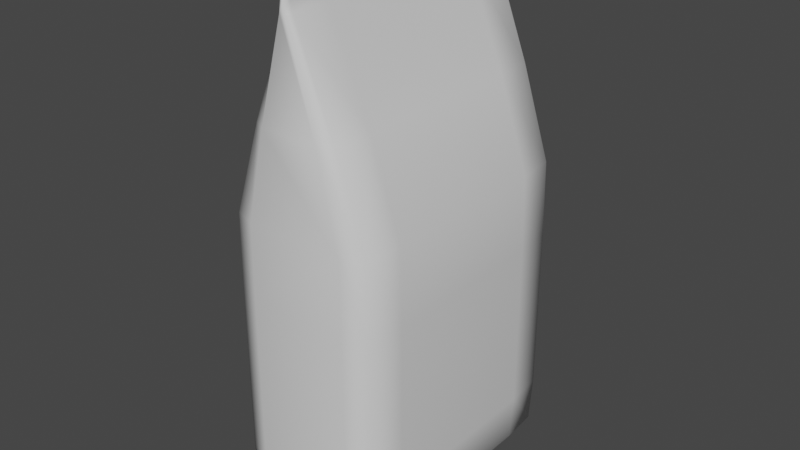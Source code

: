 # Source: Cat_Food_Bags.blend  (saved by Blender 3.3.6; exported with 4.5.12 LTS)
import bpy
from mathutils import Matrix  # noqa: F401  (used for matrix-valued properties, if any)

bpy.ops.wm.read_factory_settings(use_empty=True)
scene = bpy.context.scene
scene.name = 'Scene'

# ---- collections
col_collection = bpy.data.collections.new('Collection'); scene.collection.children.link(col_collection)

# ---- materials (node trees are filled in below, after node groups)
mat_material = bpy.data.materials.new('Material')
mat_material.alpha_threshold = 0.0
mat_material.use_transparent_shadow = False
mat_material.roughness = 0.5
mat_material.line_color = (0.0, 0.0, 0.0, 1.0)

# ---- material node trees
mat_material.use_nodes = True; mat_material.node_tree.nodes.clear()
_N = mat_material.node_tree.nodes; _L = mat_material.node_tree.links
n0 = _N.new('ShaderNodeOutputMaterial'); n0.name = 'Material Output'; n0.location = (300, 300)
n1 = _N.new('ShaderNodeBsdfPrincipled'); n1.name = 'Principled BSDF'; n1.location = (10, 300)
n1.distribution = 'GGX'
n1.subsurface_method = 'RANDOM_WALK_SKIN'
n1.inputs[3].default_value = 1.45
n1.inputs[27].default_value = (0.0, 0.0, 0.0, 1.0)
n1.inputs[28].default_value = 1.0
_L.new(n1.outputs[0], n0.inputs[0])
n0.is_active_output = True

# ---- world
world_world = bpy.data.worlds.new('World'); scene.world = world_world
world_world.use_nodes = True; world_world.node_tree.nodes.clear()
_N = world_world.node_tree.nodes; _L = world_world.node_tree.links
n0 = _N.new('ShaderNodeOutputWorld'); n0.name = 'World Output'; n0.location = (300, 300)
n1 = _N.new('ShaderNodeBackground'); n1.name = 'Background'; n1.location = (10, 300)
n1.inputs[0].default_value = (0.05088, 0.05088, 0.05088, 1.0)
_L.new(n1.outputs[0], n0.inputs[0])
n0.is_active_output = True
world_world.color = (0.05088, 0.05088, 0.05088)
world_world.use_sun_shadow = False
world_world.sun_shadow_jitter_overblur = 0.0

# ---- meshes
me_cube = bpy.data.meshes.new('Cube')
me_cube.from_pydata([(0.2372, 0.8429, -0.8583), (0.2372, -0.8429, -0.8583), (-0.2372, 0.8429, -0.8583), (-0.2372, -0.8429, -0.8583), (0.00625, -0.8429, 2.498), (-0.00625, -0.8429, 2.498), (0.00625, 0.8429, 2.498), (-0.00625, 0.8429, 2.498), (-0.3162, 0.5525, -0.8722), (-0.3162, -0.5525, -0.8722), (0.3163, -0.5525, -0.8722), (0.3163, 0.5525, -0.8722), (0.008333, 0.5525, 2.499), (0.008333, -0.5525, 2.499), (-0.008333, -0.5525, 2.499), (-0.008333, 0.5525, 2.499), (0.3163, 0.8453, 0.5833), (0.3163, 0.8453, -0.4833), (-0.3162, -0.8453, -0.4833), (-0.3162, -0.8453, 0.5833), (0.3163, -0.8453, 0.5833), (0.3163, -0.8453, -0.4833), (-0.3163, 0.8453, 0.5833), (-0.3163, 0.8453, -0.4833), (0.4744, 0.5525, 0.5833), (0.4744, 0.5525, -0.4833), (0.4744, -0.5525, 0.5833), (0.4744, -0.5525, -0.4833), (-0.4744, -0.5525, 0.5833), (-0.4744, -0.5525, -0.4833), (-0.4744, 0.5525, 0.5833), (-0.4744, 0.5525, -0.4833), (-0.008333, 0.8453, 2.296), (-0.008333, 0.8453, 2.454), (0.008333, 0.8453, 2.454), (0.008333, 0.8453, 2.296), (0.008333, -0.8453, 2.454), (0.008333, -0.8453, 2.296), (-0.008333, -0.8453, 2.296), (-0.008333, -0.8453, 2.454), (-0.0125, 0.5525, 2.296), (-0.0125, 0.5525, 2.454), (-0.0125, -0.5525, 2.296), (-0.0125, -0.5525, 2.454), (0.0125, -0.5525, 2.296), (0.0125, -0.5525, 2.454), (0.0125, 0.5525, 2.296), (0.0125, 0.5525, 2.454), (-0.3027, -0.8013, -0.8698), (0.3027, 0.8449, -0.7801), (-0.3098, -0.8453, 1.058), (0.3027, -0.8449, -0.7801), (-0.3027, 0.8449, -0.7801), (0.3027, 0.8013, -0.8698), (0.1825, -0.8453, 1.622), (-0.1825, -0.8453, 1.622), (-0.1825, 0.8453, 1.622), (0.1825, 0.8453, 1.622), (0.007976, -0.8013, 2.498), (-0.007976, 0.8013, 2.498), (-0.007976, 0.8449, 2.491), (0.01694, 0.8453, 2.233), (0.01694, -0.8453, 2.233), (-0.007976, -0.8449, 2.491), (-0.3027, 0.8013, -0.8698), (0.3027, -0.8013, -0.8698), (0.007976, 0.8013, 2.498), (-0.007976, -0.8013, 2.498), (-0.01198, 0.5525, 2.491), (-0.01198, -0.5525, 2.491), (0.01198, -0.5525, 2.491), (0.01198, 0.5525, 2.491), (0.2737, -0.5525, 1.622), (0.2737, 0.5525, 1.622), (-0.2737, 0.5525, 1.622), (-0.2737, -0.5525, 1.622), (0.4546, 0.5525, -0.7819), (0.4546, -0.5525, -0.7819), (-0.4546, -0.5525, -0.7819), (-0.4546, 0.5525, -0.7819), (0.3098, 0.8453, 1.058), (-0.3027, -0.8449, -0.7801), (0.3098, -0.8453, 1.058), (-0.3098, 0.8453, 1.058), (0.4647, 0.5525, 1.058), (0.4647, -0.5525, 1.058), (-0.4647, -0.5525, 1.058), (-0.4647, 0.5525, 1.058), (-0.4546, -0.8016, -0.4833), (-0.4546, -0.8016, 0.5833), (0.4546, 0.8016, -0.4833), (0.4546, 0.8016, 0.5833), (0.4546, -0.8016, -0.4833), (0.4546, -0.8016, 0.5833), (-0.4546, 0.8016, -0.4833), (-0.4546, 0.8016, 0.5833), (-0.01694, 0.8453, 2.233), (0.007976, 0.8449, 2.491), (0.007976, -0.8449, 2.491), (-0.01694, -0.8453, 2.233), (-0.02542, 0.5525, 2.233), (-0.02542, -0.5525, 2.233), (0.02542, -0.5525, 2.233), (0.02542, 0.5525, 2.233), (0.01198, -0.8016, 2.296), (0.01198, -0.8016, 2.454), (-0.01198, 0.8016, 2.296), (-0.01198, 0.8016, 2.454), (-0.01198, -0.8016, 2.296), (-0.01198, -0.8016, 2.454), (0.01198, 0.8016, 2.296), (0.01198, 0.8016, 2.454), (-0.4453, 0.8016, 1.058), (0.4453, -0.8016, 1.058), (-0.2623, -0.8016, 1.622), (0.2623, 0.8016, 1.622), (0.01148, 0.8015, 2.491), (-0.01148, -0.8015, 2.491), (-0.01148, 0.8015, 2.491), (0.01148, -0.8015, 2.491), (0.2623, -0.8016, 1.622), (-0.2623, 0.8016, 1.622), (0.4453, 0.8016, 1.058), (-0.4453, -0.8016, 1.058), (-0.4356, -0.8015, -0.7815), (0.4356, 0.8015, -0.7815), (0.4356, -0.8015, -0.7815), (-0.4356, 0.8015, -0.7815), (0.02436, -0.8016, 2.233), (-0.02436, 0.8016, 2.233), (-0.02436, -0.8016, 2.233), (0.02436, 0.8016, 2.233)], [], [(72, 120, 113, 85), (82, 50, 19, 20), (99, 62, 37, 38), (72, 102, 128, 120), (10, 65, 48, 9), (30, 87, 112, 95), (112, 121, 56, 83), (14, 67, 58, 13), (95, 112, 83, 22), (48, 65, 1, 3), (83, 80, 16, 22), (26, 85, 113, 93), (113, 120, 54, 82), (74, 121, 112, 87), (93, 113, 82, 20), (33, 60, 97, 34), (80, 57, 115, 122), (97, 60, 7, 6), (56, 57, 80, 83), (74, 87, 86, 75), (123, 114, 75, 86), (114, 130, 101, 75), (75, 101, 100, 74), (72, 85, 84, 73), (122, 115, 73, 84), (115, 131, 103, 73), (73, 103, 102, 72), (61, 96, 32, 35), (57, 61, 131, 115), (58, 67, 5, 4), (36, 98, 63, 39), (47, 111, 116, 71), (111, 34, 97, 116), (116, 97, 6, 66), (71, 116, 66, 12), (43, 109, 117, 69), (109, 39, 63, 117), (117, 63, 5, 67), (69, 117, 67, 14), (63, 98, 4, 5), (7, 59, 66, 6), (33, 107, 118, 60), (107, 41, 68, 118), (118, 68, 15, 59), (60, 118, 59, 7), (68, 69, 14, 15), (47, 71, 70, 45), (36, 105, 119, 98), (105, 45, 70, 119), (119, 70, 13, 58), (98, 119, 58, 4), (70, 71, 12, 13), (0, 53, 64, 2), (66, 59, 15, 12), (14, 13, 12, 15), (50, 55, 114, 123), (120, 128, 62, 54), (74, 100, 129, 121), (55, 99, 130, 114), (121, 129, 96, 56), (16, 80, 122, 91), (91, 122, 84, 24), (23, 17, 49, 52), (84, 85, 26, 24), (64, 53, 11, 8), (10, 9, 8, 11), (19, 50, 123, 89), (89, 123, 86, 28), (29, 31, 79, 78), (86, 87, 30, 28), (18, 19, 89, 88), (78, 79, 8, 9), (25, 27, 77, 76), (3, 81, 124, 48), (81, 18, 88, 124), (124, 88, 29, 78), (48, 124, 78, 9), (88, 89, 28, 29), (26, 27, 25, 24), (16, 91, 90, 17), (76, 77, 10, 11), (0, 49, 125, 53), (49, 17, 90, 125), (125, 90, 25, 76), (53, 125, 76, 11), (90, 91, 24, 25), (21, 18, 81, 51), (22, 16, 17, 23), (52, 49, 0, 2), (26, 93, 92, 27), (10, 77, 126, 65), (77, 27, 92, 126), (126, 92, 21, 51), (65, 126, 51, 1), (92, 93, 20, 21), (30, 95, 94, 31), (8, 79, 127, 64), (79, 31, 94, 127), (127, 94, 23, 52), (64, 127, 52, 2), (94, 95, 22, 23), (54, 62, 99, 55), (20, 19, 18, 21), (51, 81, 3, 1), (102, 103, 46, 44), (44, 45, 105, 104), (128, 102, 44, 104), (62, 128, 104, 37), (42, 43, 41, 40), (104, 105, 36, 37), (100, 101, 42, 40), (40, 41, 107, 106), (30, 31, 29, 28), (129, 100, 40, 106), (96, 129, 106, 32), (56, 96, 61, 57), (106, 107, 33, 32), (36, 39, 38, 37), (38, 39, 109, 108), (130, 99, 38, 108), (101, 130, 108, 42), (34, 111, 110, 35), (108, 109, 43, 42), (131, 61, 35, 110), (103, 131, 110, 46), (110, 111, 47, 46), (33, 34, 35, 32), (82, 54, 55, 50), (43, 69, 68, 41), (46, 47, 45, 44)])
me_cube.polygons.foreach_set('use_smooth', [True] * 130)
_uv = me_cube.uv_layers.new(name='UVMap')
_uv.uv.foreach_set('vector', [0.6233, 0.6667, 0.6233, 0.7118, 0.5803, 0.7118, 0.5803, 0.6667, 0.5803, 0.7778, 0.5833, 1.0, 0.5417, 1.0, 0.5312, 0.7778, 0.625, 1.0, 0.625, 0.7778, 0.625, 0.7778, 0.625, 1.0, 0.6233, 0.6667, 0.625, 0.6667, 0.625, 0.7118, 0.6233, 0.7118, 0.3368, 0.6667, 0.34, 0.7089, 0.125, 0.7083, 0.125, 0.6667, 0.5312, 0.1667, 0.5803, 0.1667, 0.5803, 0.2118, 0.5312, 0.2118, 0.5803, 0.2118, 0.6233, 0.2118, 0.6233, 0.2778, 0.5803, 0.2778, 0.875, 0.6667, 0.875, 0.7083, 0.6632, 0.7089, 0.6667, 0.6667, 0.5312, 0.2118, 0.5803, 0.2118, 0.5803, 0.2778, 0.5312, 0.2778, 0.125, 0.7083, 0.34, 0.7089, 0.375, 0.75, 0.125, 0.75, 0.5803, 0.2778, 0.5803, 0.4722, 0.5312, 0.4722, 0.5312, 0.2778, 0.5312, 0.6667, 0.5803, 0.6667, 0.5803, 0.7118, 0.5312, 0.7118, 0.5803, 0.7118, 0.6233, 0.7118, 0.6233, 0.7778, 0.5803, 0.7778, 0.6233, 0.1667, 0.6233, 0.2118, 0.5803, 0.2118, 0.5803, 0.1667, 0.5312, 0.7118, 0.5803, 0.7118, 0.5803, 0.7778, 0.5312, 0.7778, 0.625, 0.25, 0.625, 0.2731, 0.625, 0.5, 0.625, 0.5, 0.5803, 0.4722, 0.6233, 0.4722, 0.6233, 0.5382, 0.5803, 0.5382, 0.625, 0.5, 0.625, 0.2731, 0.625, 0.25, 0.625, 0.5, 0.6233, 0.2778, 0.6233, 0.4722, 0.5803, 0.4722, 0.5803, 0.2778, 0.6233, 0.1667, 0.5803, 0.1667, 0.5803, 0.08333, 0.6233, 0.08333, 0.5808, 0.04167, 0.6236, 0.04167, 0.6233, 0.08333, 0.5803, 0.08333, 0.6236, 0.04167, 0.625, 0.04167, 0.625, 0.08333, 0.6233, 0.08333, 0.6233, 0.08333, 0.625, 0.08333, 0.625, 0.1667, 0.6233, 0.1667, 0.6233, 0.6667, 0.5803, 0.6667, 0.5803, 0.5833, 0.6233, 0.5833, 0.5803, 0.5382, 0.6233, 0.5382, 0.6233, 0.5833, 0.5803, 0.5833, 0.6233, 0.5382, 0.625, 0.5382, 0.625, 0.5833, 0.6233, 0.5833, 0.6233, 0.5833, 0.625, 0.5833, 0.625, 0.6667, 0.6233, 0.6667, 0.625, 0.4722, 0.625, 0.2778, 0.625, 0.2778, 0.625, 0.4722, 0.6233, 0.4722, 0.625, 0.4722, 0.625, 0.5382, 0.6233, 0.5382, 0.6632, 0.7089, 0.875, 0.7083, 0.875, 0.75, 0.625, 0.75, 0.625, 0.7778, 0.6259, 0.7755, 0.625, 1.0, 0.625, 1.0, 0.625, 0.5833, 0.625, 0.5411, 0.6293, 0.5417, 0.6302, 0.5833, 0.625, 0.5411, 0.625, 0.5, 0.625, 0.5, 0.6293, 0.5417, 0.6293, 0.5417, 0.625, 0.5, 0.625, 0.5, 0.6632, 0.5417, 0.6302, 0.5833, 0.6293, 0.5417, 0.6632, 0.5417, 0.6667, 0.5833, 0.625, 0.08333, 0.625, 0.04167, 0.625, 0.04167, 0.625, 0.08333, 0.625, 0.04167, 0.625, 0.0, 0.625, 0.0, 0.625, 0.04167, 0.625, 0.04167, 0.625, 0.0, 0.625, 0.0, 0.625, 0.04167, 0.625, 0.08333, 0.625, 0.04167, 0.625, 0.04167, 0.625, 0.08333, 0.625, 1.0, 0.6259, 0.7755, 0.625, 0.75, 0.625, 1.0, 0.875, 0.5, 0.875, 0.5417, 0.6632, 0.5417, 0.625, 0.5, 0.625, 0.25, 0.625, 0.2083, 0.625, 0.2106, 0.625, 0.2731, 0.625, 0.2083, 0.625, 0.1667, 0.625, 0.1667, 0.625, 0.2106, 0.625, 0.2106, 0.625, 0.1667, 0.625, 0.1667, 0.625, 0.2083, 0.625, 0.2731, 0.625, 0.2106, 0.625, 0.2083, 0.625, 0.25, 0.625, 0.1667, 0.625, 0.08333, 0.625, 0.08333, 0.625, 0.1667, 0.625, 0.5833, 0.6302, 0.5833, 0.6302, 0.6667, 0.625, 0.6667, 0.625, 0.7778, 0.625, 0.7118, 0.6293, 0.7112, 0.6259, 0.7755, 0.625, 0.7118, 0.625, 0.6667, 0.6302, 0.6667, 0.6293, 0.7112, 0.6293, 0.7112, 0.6302, 0.6667, 0.6667, 0.6667, 0.6632, 0.7089, 0.6259, 0.7755, 0.6293, 0.7112, 0.6632, 0.7089, 0.625, 0.75, 0.6302, 0.6667, 0.6302, 0.5833, 0.6667, 0.5833, 0.6667, 0.6667, 0.375, 0.5, 0.34, 0.5411, 0.125, 0.5417, 0.125, 0.5, 0.6632, 0.5417, 0.875, 0.5417, 0.875, 0.5833, 0.6667, 0.5833, 0.875, 0.6667, 0.6667, 0.6667, 0.6667, 0.5833, 0.875, 0.5833, 0.5833, 0.0, 0.625, 0.0, 0.6236, 0.04167, 0.5808, 0.04167, 0.6233, 0.7118, 0.625, 0.7118, 0.625, 0.7778, 0.6233, 0.7778, 0.6233, 0.1667, 0.625, 0.1667, 0.625, 0.2118, 0.6233, 0.2118, 0.625, 0.0, 0.625, 0.0, 0.625, 0.04167, 0.6236, 0.04167, 0.6233, 0.2118, 0.625, 0.2118, 0.625, 0.2778, 0.6233, 0.2778, 0.5312, 0.4722, 0.5803, 0.4722, 0.5803, 0.5382, 0.5312, 0.5382, 0.5312, 0.5382, 0.5803, 0.5382, 0.5803, 0.5833, 0.5312, 0.5833, 0.4167, 0.2778, 0.4167, 0.4722, 0.3872, 0.4745, 0.388, 0.2755, 0.5803, 0.5833, 0.5803, 0.6667, 0.5312, 0.6667, 0.5312, 0.5833, 0.125, 0.5417, 0.34, 0.5411, 0.3368, 0.5833, 0.125, 0.5833, 0.3368, 0.6667, 0.125, 0.6667, 0.125, 0.5833, 0.3368, 0.5833, 0.5417, 0.0, 0.5833, 0.0, 0.5808, 0.04167, 0.5321, 0.04167, 0.5321, 0.04167, 0.5808, 0.04167, 0.5803, 0.08333, 0.5312, 0.08333, 0.4167, 0.08333, 0.4167, 0.1667, 0.388, 0.1667, 0.388, 0.08333, 0.5803, 0.08333, 0.5803, 0.1667, 0.5312, 0.1667, 0.5312, 0.08333, 0.3958, 0.0, 0.5417, 0.0, 0.5321, 0.04167, 0.4149, 0.04167, 0.388, 0.08333, 0.388, 0.1667, 0.375, 0.1667, 0.375, 0.08333, 0.4167, 0.5833, 0.4167, 0.6667, 0.3832, 0.6667, 0.3832, 0.5833, 0.375, 0.0, 0.3854, 0.0, 0.3876, 0.04167, 0.375, 0.04167, 0.3854, 0.0, 0.3958, 0.0, 0.4149, 0.04167, 0.3876, 0.04167, 0.3876, 0.04167, 0.4149, 0.04167, 0.4167, 0.08333, 0.388, 0.08333, 0.375, 0.04167, 0.3876, 0.04167, 0.388, 0.08333, 0.375, 0.08333, 0.4149, 0.04167, 0.5321, 0.04167, 0.5312, 0.08333, 0.4167, 0.08333, 0.5312, 0.6667, 0.4167, 0.6667, 0.4167, 0.5833, 0.5312, 0.5833, 0.5312, 0.4722, 0.5312, 0.5382, 0.4167, 0.5382, 0.4167, 0.4722, 0.3832, 0.5833, 0.3832, 0.6667, 0.3368, 0.6667, 0.3368, 0.5833, 0.375, 0.5, 0.3872, 0.4745, 0.384, 0.5388, 0.34, 0.5411, 0.3872, 0.4745, 0.4167, 0.4722, 0.4167, 0.5382, 0.384, 0.5388, 0.384, 0.5388, 0.4167, 0.5382, 0.4167, 0.5833, 0.3832, 0.5833, 0.34, 0.5411, 0.384, 0.5388, 0.3832, 0.5833, 0.3368, 0.5833, 0.4167, 0.5382, 0.5312, 0.5382, 0.5312, 0.5833, 0.4167, 0.5833, 0.4167, 0.7778, 0.3958, 1.0, 0.3854, 1.0, 0.3872, 0.7755, 0.5312, 0.2778, 0.5312, 0.4722, 0.4167, 0.4722, 0.4167, 0.2778, 0.388, 0.2755, 0.3872, 0.4745, 0.375, 0.5, 0.375, 0.25, 0.5312, 0.6667, 0.5312, 0.7118, 0.4167, 0.7118, 0.4167, 0.6667, 0.3368, 0.6667, 0.3832, 0.6667, 0.384, 0.7112, 0.34, 0.7089, 0.3832, 0.6667, 0.4167, 0.6667, 0.4167, 0.7118, 0.384, 0.7112, 0.384, 0.7112, 0.4167, 0.7118, 0.4167, 0.7778, 0.3872, 0.7755, 0.34, 0.7089, 0.384, 0.7112, 0.3872, 0.7755, 0.375, 0.75, 0.4167, 0.7118, 0.5312, 0.7118, 0.5312, 0.7778, 0.4167, 0.7778, 0.5312, 0.1667, 0.5312, 0.2118, 0.4167, 0.2118, 0.4167, 0.1667, 0.375, 0.1667, 0.388, 0.1667, 0.388, 0.2112, 0.375, 0.2083, 0.388, 0.1667, 0.4167, 0.1667, 0.4167, 0.2118, 0.388, 0.2112, 0.388, 0.2112, 0.4167, 0.2118, 0.4167, 0.2778, 0.388, 0.2755, 0.375, 0.2083, 0.388, 0.2112, 0.388, 0.2755, 0.375, 0.25, 0.4167, 0.2118, 0.5312, 0.2118, 0.5312, 0.2778, 0.4167, 0.2778, 0.6233, 0.7778, 0.625, 0.7778, 0.625, 1.0, 0.625, 1.0, 0.5312, 0.7778, 0.5417, 1.0, 0.3958, 1.0, 0.4167, 0.7778, 0.3872, 0.7755, 0.3854, 1.0, 0.375, 1.0, 0.375, 0.75, 0.625, 0.6667, 0.625, 0.5833, 0.625, 0.5833, 0.625, 0.6667, 0.625, 0.6667, 0.625, 0.6667, 0.625, 0.7118, 0.625, 0.7118, 0.625, 0.7118, 0.625, 0.6667, 0.625, 0.6667, 0.625, 0.7118, 0.625, 0.7778, 0.625, 0.7118, 0.625, 0.7118, 0.625, 0.7778, 0.625, 0.08333, 0.625, 0.08333, 0.625, 0.1667, 0.625, 0.1667, 0.625, 0.7118, 0.625, 0.7118, 0.625, 0.7778, 0.625, 0.7778, 0.625, 0.1667, 0.625, 0.08333, 0.625, 0.08333, 0.625, 0.1667, 0.625, 0.1667, 0.625, 0.1667, 0.625, 0.2083, 0.625, 0.2118, 0.5312, 0.1667, 0.4167, 0.1667, 0.4167, 0.08333, 0.5312, 0.08333, 0.625, 0.2118, 0.625, 0.1667, 0.625, 0.1667, 0.625, 0.2118, 0.625, 0.2778, 0.625, 0.2118, 0.625, 0.2118, 0.625, 0.2778, 0.6233, 0.2778, 0.625, 0.2778, 0.625, 0.4722, 0.6233, 0.4722, 0.625, 0.2118, 0.625, 0.2083, 0.625, 0.25, 0.625, 0.2778, 0.625, 0.7778, 0.625, 1.0, 0.625, 1.0, 0.625, 0.7778, 0.625, 0.0, 0.625, 0.0, 0.625, 0.04167, 0.625, 0.04167, 0.625, 0.04167, 0.625, 0.0, 0.625, 0.0, 0.625, 0.04167, 0.625, 0.08333, 0.625, 0.04167, 0.625, 0.04167, 0.625, 0.08333, 0.625, 0.5, 0.625, 0.5411, 0.625, 0.5382, 0.625, 0.4722, 0.625, 0.04167, 0.625, 0.04167, 0.625, 0.08333, 0.625, 0.08333, 0.625, 0.5382, 0.625, 0.4722, 0.625, 0.4722, 0.625, 0.5382, 0.625, 0.5833, 0.625, 0.5382, 0.625, 0.5382, 0.625, 0.5833, 0.625, 0.5382, 0.625, 0.5411, 0.625, 0.5833, 0.625, 0.5833, 0.625, 0.25, 0.625, 0.5, 0.625, 0.4722, 0.625, 0.2778, 0.5803, 0.7778, 0.6233, 0.7778, 0.625, 1.0, 0.5833, 1.0, 0.625, 0.08333, 0.625, 0.08333, 0.625, 0.1667, 0.625, 0.1667, 0.625, 0.5833, 0.625, 0.5833, 0.625, 0.6667, 0.625, 0.6667])
me_cube.materials.append(mat_material)
me_cube.use_mirror_vertex_groups = False
me_cube.update()

# ---- objects
ob_cube = bpy.data.objects.new('Cube', me_cube)

# ---- transforms, parenting, visibility, modifiers, constraints
ob_cube.location = (0.0, 0.0, 0.0)
ob_cube.lock_rotations_4d = False
ob_cube.empty_display_type = 'ARROWS'
ob_cube.lineart.crease_threshold = 0.0

# ---- collection membership
col_collection.objects.link(ob_cube)

# ---- scene / render settings (as saved in the file)
scene.frame_start = 1; scene.frame_end = 250; scene.frame_set(1)
scene.render.engine = 'BLENDER_EEVEE_NEXT'
scene.cycles.sampling_pattern = 'TABULATED_SOBOL'
scene.cycles.use_light_tree = False
scene.view_settings.view_transform = 'Filmic'
bpy.context.view_layer.update()

# ---- added for rendering (the .blend has no active camera and no usable light): camera, sun
cam_auto = bpy.data.cameras.new('AutoCamera')
cam_auto.lens = 50.0
cam_auto.sensor_width = 36.0
cam_auto.clip_end = 1000.0
ob_auto_camera = bpy.data.objects.new('AutoCamera', cam_auto)
scene.collection.objects.link(ob_auto_camera)
ob_auto_camera.location = (3.59776, -4.31731, 3.6914)
ob_auto_camera.rotation_euler = (1.09748, -7.21219e-08, 0.694738)
scene.camera = ob_auto_camera
light_auto_sun = bpy.data.lights.new('AutoSun', 'SUN')
light_auto_sun.energy = 3.0
light_auto_sun.angle = 0.0523599
ob_auto_sun = bpy.data.objects.new('AutoSun', light_auto_sun)
scene.collection.objects.link(ob_auto_sun)
ob_auto_sun.rotation_euler = (0.872665, 0.174533, 0.523599)
bpy.context.view_layer.update()
